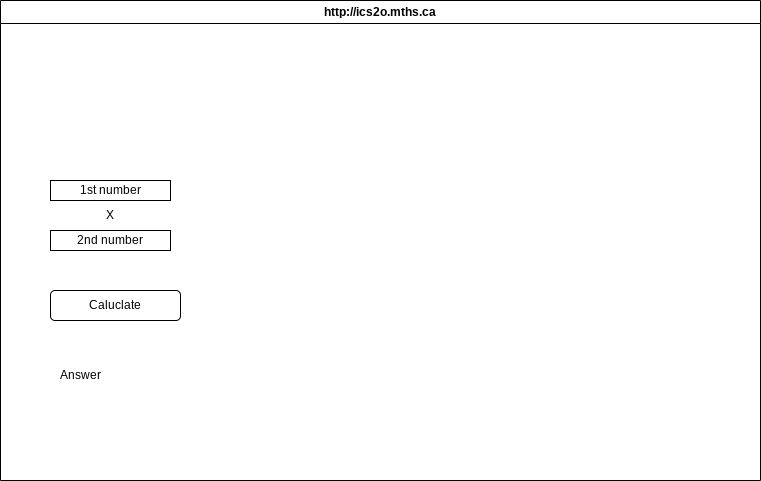

The diagram above was exported from draw.io. Its source (the exported page's mxGraphModel, read from the mxfile embedded in the PNG):
<mxGraphModel dx="1086" dy="658" grid="1" gridSize="10" guides="1" tooltips="1" connect="1" arrows="1" fold="1" page="1" pageScale="1" pageWidth="850" pageHeight="1100" math="0" shadow="0">
  <root>
    <mxCell id="0" />
    <mxCell id="1" parent="0" />
    <mxCell id="7" value="http://ics2o.mths.ca" style="swimlane;whiteSpace=wrap;html=1;" parent="1" vertex="1">
      <mxGeometry x="40" y="40" width="760" height="480" as="geometry" />
    </mxCell>
    <mxCell id="9" value="1st number" style="rounded=0;whiteSpace=wrap;html=1;" vertex="1" parent="7">
      <mxGeometry x="50" y="180" width="120" height="20" as="geometry" />
    </mxCell>
    <mxCell id="11" value="2nd number" style="rounded=0;whiteSpace=wrap;html=1;" vertex="1" parent="7">
      <mxGeometry x="50" y="230" width="120" height="20" as="geometry" />
    </mxCell>
    <mxCell id="12" value="X" style="text;html=1;strokeColor=none;fillColor=none;align=center;verticalAlign=middle;whiteSpace=wrap;rounded=0;" vertex="1" parent="7">
      <mxGeometry x="80" y="200" width="60" height="30" as="geometry" />
    </mxCell>
    <mxCell id="13" value="Caluclate" style="rounded=1;whiteSpace=wrap;html=1;" vertex="1" parent="7">
      <mxGeometry x="50" y="290" width="130" height="30" as="geometry" />
    </mxCell>
    <mxCell id="14" value="Answer" style="text;html=1;strokeColor=none;fillColor=none;align=center;verticalAlign=middle;whiteSpace=wrap;rounded=0;" vertex="1" parent="7">
      <mxGeometry x="50" y="360" width="60" height="30" as="geometry" />
    </mxCell>
  </root>
</mxGraphModel>